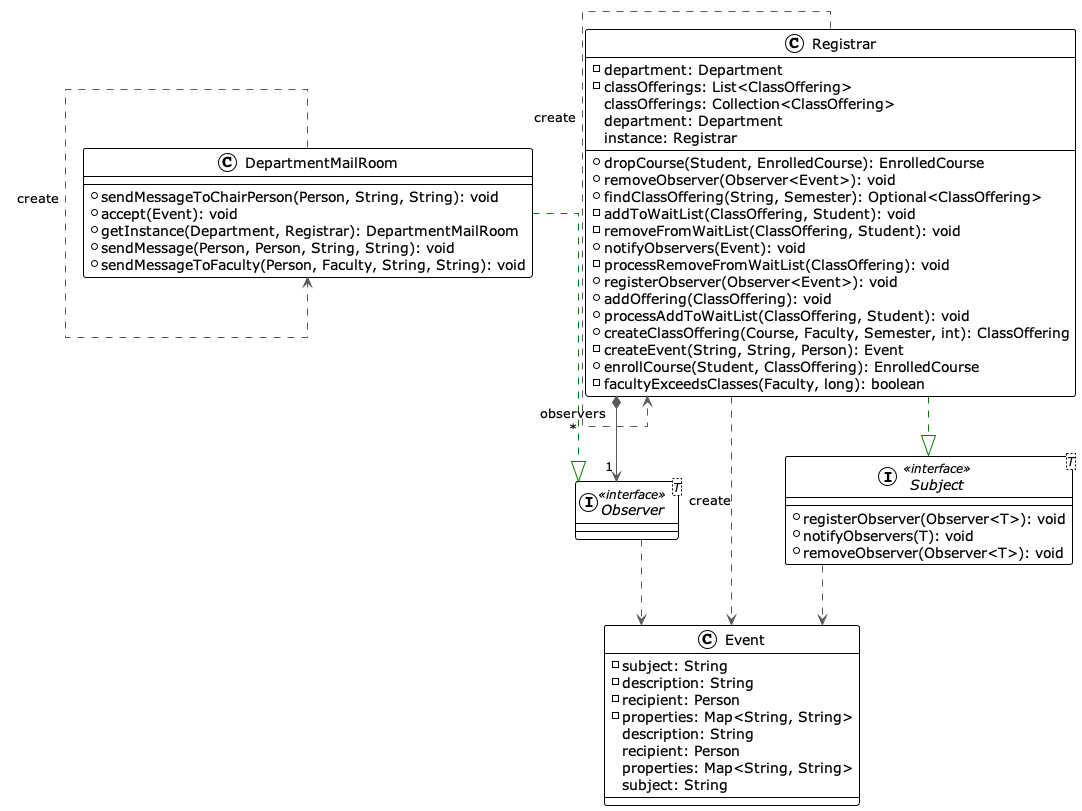

The diagram above was rendered by PlantUML. Its source (embedded in the PNG):
@startuml

!theme plain
top to bottom direction
skinparam linetype ortho

class DepartmentMailRoom {
  + sendMessageToChairPerson(Person, String, String): void
  + accept(Event): void
  + getInstance(Department, Registrar): DepartmentMailRoom
  + sendMessage(Person, Person, String, String): void
  + sendMessageToFaculty(Person, Faculty, String, String): void
}
class Event {
  - subject: String
  - description: String
  - recipient: Person
  - properties: Map<String, String>
   description: String
   recipient: Person
   properties: Map<String, String>
   subject: String
}
interface Observer<T> << interface >>
class Registrar {
  - department: Department
  - classOfferings: List<ClassOffering>
  + dropCourse(Student, EnrolledCourse): EnrolledCourse
  + removeObserver(Observer<Event>): void
  + findClassOffering(String, Semester): Optional<ClassOffering>
  - addToWaitList(ClassOffering, Student): void
  - removeFromWaitList(ClassOffering, Student): void
  + notifyObservers(Event): void
  - processRemoveFromWaitList(ClassOffering): void
  + registerObserver(Observer<Event>): void
  + addOffering(ClassOffering): void
  + processAddToWaitList(ClassOffering, Student): void
  + createClassOffering(Course, Faculty, Semester, int): ClassOffering
  - createEvent(String, String, Person): Event
  + enrollCourse(Student, ClassOffering): EnrolledCourse
  - facultyExceedsClasses(Faculty, long): boolean
   classOfferings: Collection<ClassOffering>
   department: Department
   instance: Registrar
}
interface Subject<T> << interface >> {
  + registerObserver(Observer<T>): void
  + notifyObservers(T): void
  + removeObserver(Observer<T>): void
}

DepartmentMailRoom  -[#595959,dashed]->  DepartmentMailRoom : "«create»"
DepartmentMailRoom  -[#008200,dashed]-^  Observer           
Observer            -[#595959,dashed]->  Event              
Registrar           -[#595959,dashed]->  Event              : "«create»"
Registrar          "1" *-[#595959,plain]-> "observers\n*" Observer           
Registrar           -[#595959,dashed]->  Registrar          : "«create»"
Registrar           -[#008200,dashed]-^  Subject            
Subject             -[#595959,dashed]->  Event              
@enduml